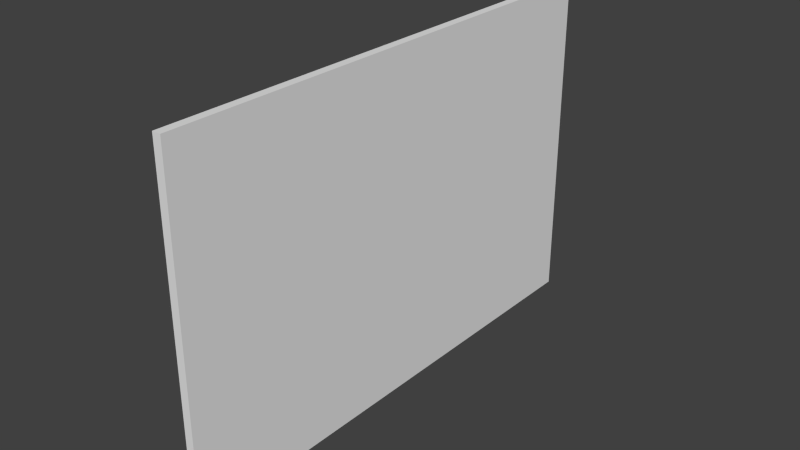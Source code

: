 # Source: shuriken.blend  (saved by Blender 2.73.0; exported with 4.5.12 LTS)
import bpy
from mathutils import Matrix  # noqa: F401  (used for matrix-valued properties, if any)

bpy.ops.wm.read_factory_settings(use_empty=True)
scene = bpy.context.scene
scene.name = 'Scene'

# ---- collections
col_collection_1 = bpy.data.collections.new('Collection 1'); scene.collection.children.link(col_collection_1)

# ---- world
world_world = bpy.data.worlds.new('World'); scene.world = world_world
world_world.color = (0.05088, 0.05088, 0.05088)
world_world.use_sun_shadow = False
world_world.sun_shadow_jitter_overblur = 0.0
world_world.cycles.sampling_method = 'MANUAL'
world_world.cycles.sample_map_resolution = 256

# ---- meshes
me_cube_001 = bpy.data.meshes.new('Cube.001')
me_cube_001.from_pydata([(-0.005, 0.3, 0.2), (-0.005, -0.3, 0.2), (0.005, -0.3, 0.2), (0.005, 0.3, 0.2), (0.005, -0.3, -0.2), (0.005, 0.3, -0.2), (-0.005, 2.064e-11, 0.0006494)], [], [(4, 5, 3, 2), (2, 3, 0, 1), (1, 0, 6)])
_uv = me_cube_001.uv_layers.new(name='UVMap')
_uv.uv.foreach_set('vector', [1.291e-07, 0.3333, 0.0, 8.941e-08, 0.3333, 0.0, 0.3333, 0.3333, 0.6667, 0.3333, 0.6667, 2.98e-08, 1.0, 0.0, 1.0, 0.3333, 0.6667, 0.0, 0.6667, 0.3333, 0.5005, 0.1667])
me_cube_001.use_remesh_preserve_volume = False
me_cube_001.use_remesh_preserve_attributes = False
me_cube_001.use_mirror_vertex_groups = False
me_cube_001.update()
me_cube = bpy.data.meshes.new('Cube')
me_cube.from_pydata([(-0.005, 0.3, 0.2), (-0.005, -0.3, 0.2), (0.005, -0.3, 0.2), (0.005, 0.3, 0.2), (-0.005, 0.3, -0.2), (-0.005, -0.3, -0.2), (0.005, -0.3, -0.2), (0.005, 0.3, -0.2), (-0.005, 2.064e-11, 0.0006494)], [], [(5, 6, 2, 1), (7, 4, 0, 3), (7, 6, 5, 4), (0, 4, 5, 1, 8)])
_uv = me_cube.uv_layers.new(name='UVMap')
_uv.uv.foreach_set('vector', [3.974e-08, 0.6667, 0.0, 0.3333, 0.3333, 0.3333, 0.3333, 0.6667, 0.3333, 0.3333, 0.6667, 0.3333, 0.6667, 0.6667, 0.3333, 0.6667, 0.0, 0.6667, 0.3333, 0.6667, 0.3333, 1.0, 4.967e-08, 1.0, 0.6667, 0.3333, 0.3333, 0.3333, 0.3333, 3.974e-08, 0.6667, 0.0, 0.5005, 0.1667])
me_cube.use_remesh_preserve_volume = False
me_cube.use_remesh_preserve_attributes = False
me_cube.use_mirror_vertex_groups = False
me_cube.update()

# ---- objects
ob_cube_001 = bpy.data.objects.new('Cube.001', me_cube_001)
ob_cube = bpy.data.objects.new('Cube', me_cube)

# ---- transforms, parenting, visibility, modifiers, constraints
ob_cube_001.location = (0.0, 0.0, 0.0)
ob_cube_001.lineart.crease_threshold = 0.0
ob_cube.location = (0.0, 0.0, 0.0)
ob_cube.lineart.crease_threshold = 0.0

# ---- collection membership
col_collection_1.objects.link(ob_cube_001)
col_collection_1.objects.link(ob_cube)

# ---- scene / render settings (as saved in the file)
scene.frame_start = 1; scene.frame_end = 250; scene.frame_set(1)
scene.render.engine = 'BLENDER_EEVEE_NEXT'
scene.render.resolution_percentage = 50
scene.render.dither_intensity = 0.0
scene.cycles.use_denoising = False
scene.cycles.samples = 10
scene.cycles.sampling_pattern = 'TABULATED_SOBOL'
scene.cycles.light_sampling_threshold = 0.0
scene.cycles.use_adaptive_sampling = False
scene.cycles.use_light_tree = False
scene.cycles.blur_glossy = 0.0
scene.cycles.pixel_filter_type = 'GAUSSIAN'
scene.cycles.sample_clamp_indirect = 0.0
scene.view_settings.view_transform = 'Standard'
bpy.context.view_layer.update()

# ---- added for rendering (the .blend has no active camera and no usable light): camera, sun
cam_auto = bpy.data.cameras.new('AutoCamera')
cam_auto.lens = 50.0
cam_auto.sensor_width = 36.0
cam_auto.clip_end = 1000.0
ob_auto_camera = bpy.data.objects.new('AutoCamera', cam_auto)
scene.collection.objects.link(ob_auto_camera)
ob_auto_camera.location = (0.667253, -0.800704, 0.533803)
ob_auto_camera.rotation_euler = (1.09748, -7.21219e-08, 0.694738)
scene.camera = ob_auto_camera
light_auto_sun = bpy.data.lights.new('AutoSun', 'SUN')
light_auto_sun.energy = 3.0
light_auto_sun.angle = 0.0523599
ob_auto_sun = bpy.data.objects.new('AutoSun', light_auto_sun)
scene.collection.objects.link(ob_auto_sun)
ob_auto_sun.rotation_euler = (0.872665, 0.174533, 0.523599)
bpy.context.view_layer.update()
